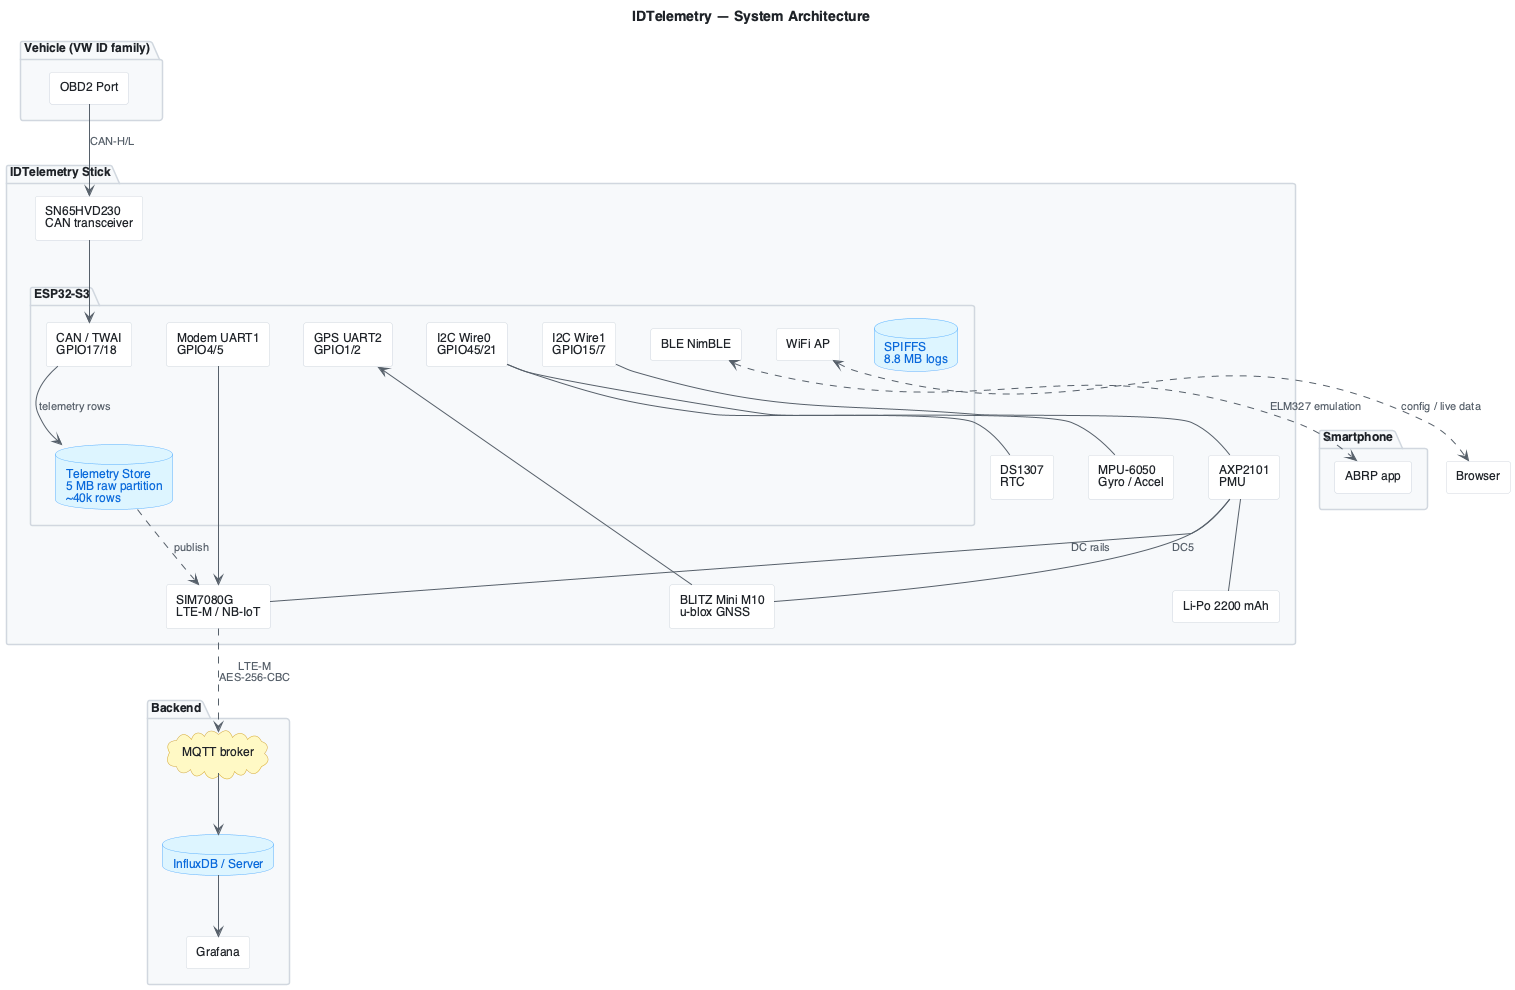

The diagram above was rendered by PlantUML. Its source (embedded in the PNG):
@startuml architecture
!include _theme.puml

title IDTelemetry — System Architecture

package "Vehicle (VW ID family)" {
  [OBD2 Port] as OBD
}

package "IDTelemetry Stick" {
  package "ESP32-S3" {
    [CAN / TWAI\nGPIO17/18] as CAN
    [Modem UART1\nGPIO4/5] as ModemUART
    [GPS UART2\nGPIO1/2] as GpsUART
    [I2C Wire0\nGPIO45/21] as I2C0
    [I2C Wire1\nGPIO15/7] as I2C1
    [BLE NimBLE] as BLE
    [WiFi AP] as AP
    database "Telemetry Store\n5 MB raw partition\n~40k rows" as STORE
    database "SPIFFS\n8.8 MB logs" as FS
  }

  [SN65HVD230\nCAN transceiver] as TRX
  [SIM7080G\nLTE-M / NB-IoT] as SIM
  [BLITZ Mini M10\nu-blox GNSS] as M10
  [DS1307\nRTC] as RTC
  [MPU-6050\nGyro / Accel] as IMU
  [AXP2101\nPMU] as PMU
  [Li-Po 2200 mAh] as BAT
}

package "Backend" {
  cloud "MQTT broker" as MQTT
  database "InfluxDB / Server" as DB
  [Grafana] as GRAF
}

package "Smartphone" {
  [ABRP app] as ABRP
}

OBD --> TRX : CAN-H/L
TRX --> CAN
ModemUART --> SIM
GpsUART <-- M10
I2C0 -- RTC
I2C0 -- IMU
I2C1 -- PMU
PMU -- BAT
PMU -- SIM : DC rails
PMU -- M10 : DC5

CAN --> STORE : telemetry rows
STORE ..> SIM : publish
SIM ..> MQTT : LTE-M\nAES-256-CBC
MQTT --> DB
DB --> GRAF

BLE <..> ABRP : ELM327 emulation
AP <..> [Browser] : config / live data

@enduml